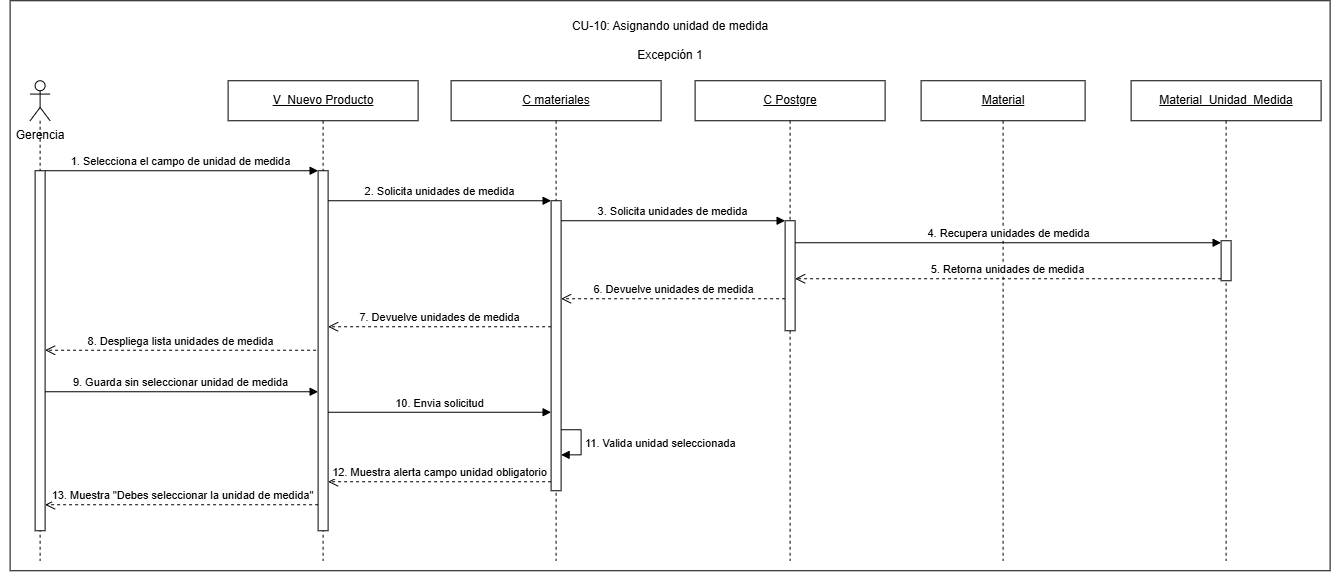

The diagram above was exported from draw.io. Its source (the exported page's mxGraphModel, read from the mxfile embedded in the PNG):
<mxGraphModel dx="2607" dy="1471" grid="1" gridSize="10" guides="1" tooltips="1" connect="1" arrows="1" fold="1" page="1" pageScale="1" pageWidth="827" pageHeight="1169" math="0" shadow="0">
  <root>
    <mxCell id="0" />
    <mxCell id="1" parent="0" />
    <mxCell id="N4WeER1ZFRgrmVvyFI2Y-1" parent="1" style="rounded=0;whiteSpace=wrap;html=1;" value="" vertex="1">
      <mxGeometry height="570" width="1320" x="180" y="300" as="geometry" />
    </mxCell>
    <mxCell id="eZmsQTN6tRpPLNC5M9GQ-1" parent="1" style="text;html=1;whiteSpace=wrap;strokeColor=none;fillColor=none;align=center;verticalAlign=middle;rounded=0;" value="Gerencia" vertex="1">
      <mxGeometry height="30" width="80" x="170" y="420" as="geometry" />
    </mxCell>
    <mxCell id="eZmsQTN6tRpPLNC5M9GQ-2" parent="1" style="shape=umlLifeline;perimeter=lifelinePerimeter;whiteSpace=wrap;html=1;container=1;dropTarget=0;collapsible=0;recursiveResize=0;outlineConnect=0;portConstraint=eastwest;participant=umlActor;" value="" vertex="1">
      <mxGeometry height="480" width="20" x="200" y="380" as="geometry" />
    </mxCell>
    <mxCell id="eZmsQTN6tRpPLNC5M9GQ-3" parent="eZmsQTN6tRpPLNC5M9GQ-2" style="html=1;points=[[0,0,0,0,5],[0,1,0,0,-5],[1,0,0,0,5],[1,1,0,0,-5]];perimeter=orthogonalPerimeter;outlineConnect=0;targetShapes=umlLifeline;portConstraint=eastwest;" value="" vertex="1">
      <mxGeometry height="360" width="10" x="5" y="90" as="geometry" />
    </mxCell>
    <mxCell id="eZmsQTN6tRpPLNC5M9GQ-4" parent="1" style="shape=umlLifeline;perimeter=lifelinePerimeter;whiteSpace=wrap;html=1;container=1;dropTarget=0;collapsible=0;recursiveResize=0;outlineConnect=0;portConstraint=eastwest;" value="&lt;u&gt;V_Nuevo Producto&lt;/u&gt;" vertex="1">
      <mxGeometry height="480" width="190" x="398" y="380" as="geometry" />
    </mxCell>
    <mxCell id="eZmsQTN6tRpPLNC5M9GQ-5" parent="eZmsQTN6tRpPLNC5M9GQ-4" style="html=1;points=[[0,0,0,0,5],[0,1,0,0,-5],[1,0,0,0,5],[1,1,0,0,-5]];perimeter=orthogonalPerimeter;outlineConnect=0;targetShapes=umlLifeline;portConstraint=eastwest;" value="" vertex="1">
      <mxGeometry height="360" width="10" x="90" y="90" as="geometry" />
    </mxCell>
    <mxCell id="eZmsQTN6tRpPLNC5M9GQ-6" parent="1" style="shape=umlLifeline;perimeter=lifelinePerimeter;whiteSpace=wrap;html=1;container=1;dropTarget=0;collapsible=0;recursiveResize=0;outlineConnect=0;portConstraint=eastwest;" value="&lt;u&gt;C materiales&lt;/u&gt;" vertex="1">
      <mxGeometry height="480" width="210" x="621" y="380" as="geometry" />
    </mxCell>
    <mxCell id="eZmsQTN6tRpPLNC5M9GQ-7" parent="eZmsQTN6tRpPLNC5M9GQ-6" style="html=1;points=[[0,0,0,0,5],[0,1,0,0,-5],[1,0,0,0,5],[1,1,0,0,-5]];perimeter=orthogonalPerimeter;outlineConnect=0;targetShapes=umlLifeline;portConstraint=eastwest;" value="" vertex="1">
      <mxGeometry height="290" width="10" x="100" y="120" as="geometry" />
    </mxCell>
    <mxCell id="eZmsQTN6tRpPLNC5M9GQ-8" edge="1" parent="eZmsQTN6tRpPLNC5M9GQ-6" source="eZmsQTN6tRpPLNC5M9GQ-7" style="html=1;align=left;spacingLeft=2;endArrow=block;rounded=0;edgeStyle=orthogonalEdgeStyle;curved=0;" target="eZmsQTN6tRpPLNC5M9GQ-7" value="11. Valida unidad seleccionada">
      <mxGeometry relative="1" as="geometry">
        <Array as="points">
          <mxPoint x="130" y="349" />
          <mxPoint x="130" y="374" />
        </Array>
        <mxPoint x="120" y="349" as="sourcePoint" />
        <mxPoint x="120" y="374" as="targetPoint" />
      </mxGeometry>
    </mxCell>
    <mxCell id="eZmsQTN6tRpPLNC5M9GQ-9" parent="1" style="shape=umlLifeline;perimeter=lifelinePerimeter;whiteSpace=wrap;html=1;container=1;dropTarget=0;collapsible=0;recursiveResize=0;outlineConnect=0;portConstraint=eastwest;" value="&lt;u&gt;C Postgre&lt;/u&gt;" vertex="1">
      <mxGeometry height="480" width="190" x="865" y="380" as="geometry" />
    </mxCell>
    <mxCell id="eZmsQTN6tRpPLNC5M9GQ-10" parent="eZmsQTN6tRpPLNC5M9GQ-9" style="html=1;points=[[0,0,0,0,5],[0,1,0,0,-5],[1,0,0,0,5],[1,1,0,0,-5]];perimeter=orthogonalPerimeter;outlineConnect=0;targetShapes=umlLifeline;portConstraint=eastwest;" value="" vertex="1">
      <mxGeometry height="110" width="10" x="90" y="140" as="geometry" />
    </mxCell>
    <mxCell id="eZmsQTN6tRpPLNC5M9GQ-11" parent="1" style="shape=umlLifeline;perimeter=lifelinePerimeter;whiteSpace=wrap;html=1;container=1;dropTarget=0;collapsible=0;recursiveResize=0;outlineConnect=0;portConstraint=eastwest;" value="&lt;u&gt;Material_Unidad_Medida&lt;/u&gt;" vertex="1">
      <mxGeometry height="480" width="190" x="1301" y="380" as="geometry" />
    </mxCell>
    <mxCell id="eZmsQTN6tRpPLNC5M9GQ-12" parent="eZmsQTN6tRpPLNC5M9GQ-11" style="html=1;points=[[0,0,0,0,5],[0,1,0,0,-5],[1,0,0,0,5],[1,1,0,0,-5]];perimeter=orthogonalPerimeter;outlineConnect=0;targetShapes=umlLifeline;portConstraint=eastwest;" value="" vertex="1">
      <mxGeometry height="40" width="10" x="90" y="160" as="geometry" />
    </mxCell>
    <mxCell id="eZmsQTN6tRpPLNC5M9GQ-13" parent="1" style="shape=umlLifeline;perimeter=lifelinePerimeter;whiteSpace=wrap;html=1;container=1;dropTarget=0;collapsible=0;recursiveResize=0;outlineConnect=0;portConstraint=eastwest;" value="&lt;u&gt;Material&lt;/u&gt;" vertex="1">
      <mxGeometry height="480" width="164" x="1091" y="380" as="geometry" />
    </mxCell>
    <mxCell id="eZmsQTN6tRpPLNC5M9GQ-14" edge="1" parent="1" style="html=1;verticalAlign=bottom;endArrow=block;curved=0;rounded=0;" value="1. Selecciona el campo de unidad de medida">
      <mxGeometry relative="1" as="geometry">
        <mxPoint x="215" y="470" as="sourcePoint" />
        <mxPoint x="488" y="470" as="targetPoint" />
      </mxGeometry>
    </mxCell>
    <mxCell id="eZmsQTN6tRpPLNC5M9GQ-15" edge="1" parent="1" source="eZmsQTN6tRpPLNC5M9GQ-5" style="html=1;verticalAlign=bottom;endArrow=block;curved=0;rounded=0;" value="2. Solicita unidades de medida">
      <mxGeometry relative="1" as="geometry">
        <mxPoint x="501" y="500" as="sourcePoint" />
        <mxPoint x="721" y="500" as="targetPoint" />
      </mxGeometry>
    </mxCell>
    <mxCell id="eZmsQTN6tRpPLNC5M9GQ-16" edge="1" parent="1" style="html=1;verticalAlign=bottom;endArrow=block;curved=0;rounded=0;exitX=1;exitY=0;exitDx=0;exitDy=5;exitPerimeter=0;" target="eZmsQTN6tRpPLNC5M9GQ-10" value="3. Solicita unidades de medida">
      <mxGeometry relative="1" as="geometry">
        <mxPoint x="731" y="520" as="sourcePoint" />
        <mxPoint x="971" y="520" as="targetPoint" />
      </mxGeometry>
    </mxCell>
    <mxCell id="eZmsQTN6tRpPLNC5M9GQ-17" edge="1" parent="1" style="html=1;verticalAlign=bottom;endArrow=block;curved=0;rounded=0;" target="eZmsQTN6tRpPLNC5M9GQ-12" value="4. Recupera unidades de medida">
      <mxGeometry relative="1" as="geometry">
        <mxPoint x="965" y="542" as="sourcePoint" />
        <mxPoint x="1371" y="542" as="targetPoint" />
      </mxGeometry>
    </mxCell>
    <mxCell id="eZmsQTN6tRpPLNC5M9GQ-18" edge="1" parent="1" source="eZmsQTN6tRpPLNC5M9GQ-12" style="html=1;verticalAlign=bottom;endArrow=open;dashed=1;endSize=8;curved=0;rounded=0;" value="5. Retorna unidades de medida">
      <mxGeometry relative="1" as="geometry">
        <mxPoint x="1351" y="580" as="sourcePoint" />
        <mxPoint x="965" y="578" as="targetPoint" />
      </mxGeometry>
    </mxCell>
    <mxCell id="eZmsQTN6tRpPLNC5M9GQ-19" edge="1" parent="1" style="html=1;verticalAlign=bottom;endArrow=open;dashed=1;endSize=8;curved=0;rounded=0;" value="6. Devuelve unidades de medida">
      <mxGeometry relative="1" as="geometry">
        <mxPoint x="955" y="598" as="sourcePoint" />
        <mxPoint x="731" y="598" as="targetPoint" />
      </mxGeometry>
    </mxCell>
    <mxCell id="eZmsQTN6tRpPLNC5M9GQ-20" edge="1" parent="1" style="html=1;verticalAlign=bottom;endArrow=open;dashed=1;endSize=8;curved=0;rounded=0;" target="eZmsQTN6tRpPLNC5M9GQ-5" value="7. Devuelve unidades de medida">
      <mxGeometry relative="1" as="geometry">
        <mxPoint x="721" y="626" as="sourcePoint" />
        <mxPoint x="511" y="626" as="targetPoint" />
      </mxGeometry>
    </mxCell>
    <mxCell id="eZmsQTN6tRpPLNC5M9GQ-21" edge="1" parent="1" style="html=1;verticalAlign=bottom;endArrow=open;dashed=1;endSize=8;curved=0;rounded=0;" target="eZmsQTN6tRpPLNC5M9GQ-3" value="8. Despliega lista unidades de medida">
      <mxGeometry relative="1" as="geometry">
        <mxPoint x="486" y="649.5" as="sourcePoint" />
        <mxPoint x="246" y="649.5" as="targetPoint" />
      </mxGeometry>
    </mxCell>
    <mxCell id="eZmsQTN6tRpPLNC5M9GQ-22" edge="1" parent="1" source="eZmsQTN6tRpPLNC5M9GQ-3" style="html=1;verticalAlign=bottom;endArrow=block;curved=0;rounded=0;" value="9. Guarda sin seleccionar unidad de medida">
      <mxGeometry relative="1" as="geometry">
        <mxPoint x="246" y="691" as="sourcePoint" />
        <mxPoint x="488" y="691" as="targetPoint" />
      </mxGeometry>
    </mxCell>
    <mxCell id="eZmsQTN6tRpPLNC5M9GQ-23" edge="1" parent="1" style="html=1;verticalAlign=bottom;endArrow=block;curved=0;rounded=0;" value="10. Envia solicitud">
      <mxGeometry relative="1" as="geometry">
        <mxPoint x="498" y="711.5" as="sourcePoint" />
        <mxPoint x="721" y="711.5" as="targetPoint" />
      </mxGeometry>
    </mxCell>
    <mxCell id="eZmsQTN6tRpPLNC5M9GQ-24" edge="1" parent="1" style="html=1;verticalAlign=bottom;endArrow=open;dashed=1;endSize=8;curved=0;rounded=0;" value="12. Muestra alerta campo unidad obligatorio">
      <mxGeometry relative="1" as="geometry">
        <mxPoint x="721" y="781" as="sourcePoint" />
        <mxPoint x="498" y="781" as="targetPoint" />
      </mxGeometry>
    </mxCell>
    <mxCell id="eZmsQTN6tRpPLNC5M9GQ-25" edge="1" parent="1" style="html=1;verticalAlign=bottom;endArrow=open;dashed=1;endSize=8;curved=0;rounded=0;" target="eZmsQTN6tRpPLNC5M9GQ-3" value="13. Muestra &quot;Debes seleccionar la unidad de medida&quot;">
      <mxGeometry relative="1" as="geometry">
        <mxPoint x="488" y="804" as="sourcePoint" />
        <mxPoint x="246.0000000000001" y="804" as="targetPoint" />
      </mxGeometry>
    </mxCell>
    <mxCell id="GbhcznlmaWTXqvnJ7a4s-1" parent="1" style="text;html=1;whiteSpace=wrap;strokeColor=none;fillColor=none;align=center;verticalAlign=middle;rounded=0;" value="CU-10: Asignando unidad de medida&lt;div&gt;&lt;br&gt;&lt;/div&gt;&lt;div&gt;Excepción 1&lt;/div&gt;" vertex="1">
      <mxGeometry height="60" width="280" x="700" y="310" as="geometry" />
    </mxCell>
  </root>
</mxGraphModel>